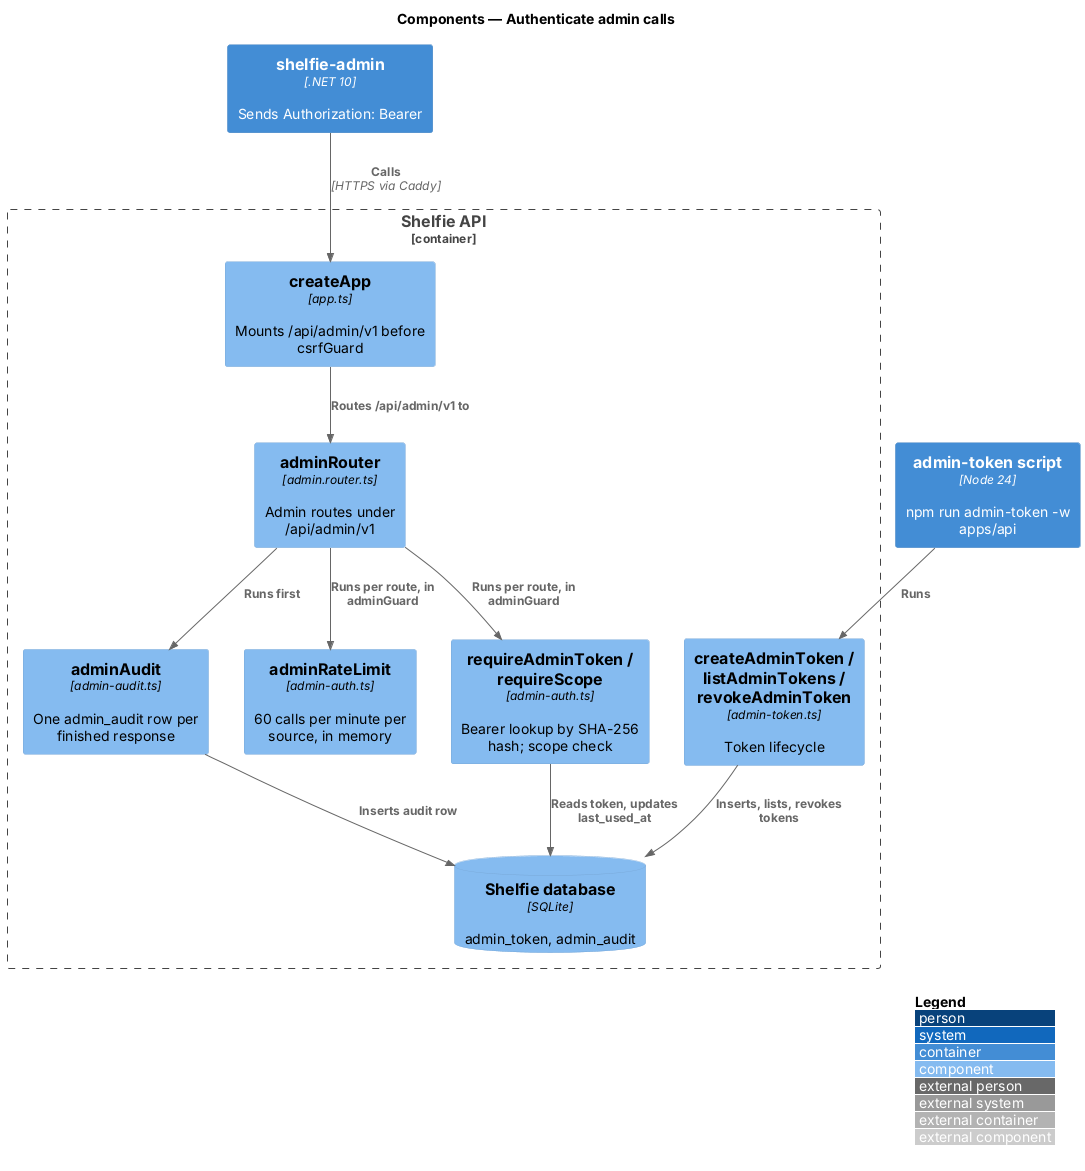

The diagram above was rendered by PlantUML. Its source (embedded in the PNG):
@startuml
!include <C4/C4_Component>
LAYOUT_WITH_LEGEND()
title Components — Authenticate admin calls

Container(cli, "shelfie-admin", ".NET 10", "Sends Authorization: Bearer")
Container(script, "admin-token script", "Node 24", "npm run admin-token -w apps/api")
Container_Boundary(api, "Shelfie API") {
  Component(app, "createApp", "app.ts", "Mounts /api/admin/v1 before csrfGuard")
  Component(router, "adminRouter", "admin.router.ts", "Admin routes under /api/admin/v1")
  Component(audit, "adminAudit", "admin-audit.ts", "One admin_audit row per finished response")
  Component(rate, "adminRateLimit", "admin-auth.ts", "60 calls per minute per source, in memory")
  Component(auth, "requireAdminToken / requireScope", "admin-auth.ts", "Bearer lookup by SHA-256 hash; scope check")
  Component(tokens, "createAdminToken / listAdminTokens / revokeAdminToken", "admin-token.ts", "Token lifecycle")
  ComponentDb(db, "Shelfie database", "SQLite", "admin_token, admin_audit")
}
Rel(cli, app, "Calls", "HTTPS via Caddy")
Rel(app, router, "Routes /api/admin/v1 to")
Rel(router, audit, "Runs first")
Rel(router, rate, "Runs per route, in adminGuard")
Rel(router, auth, "Runs per route, in adminGuard")
Rel(audit, db, "Inserts audit row")
Rel(auth, db, "Reads token, updates last_used_at")
Rel(script, tokens, "Runs")
Rel(tokens, db, "Inserts, lists, revokes tokens")
@enduml